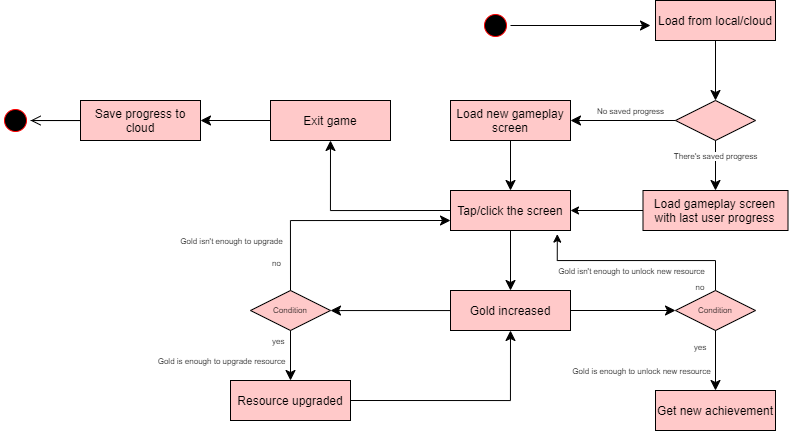

The diagram above was exported from draw.io. Its source (the exported page's mxGraphModel, read from the mxfile embedded in the PNG):
<mxGraphModel dx="2673" dy="575" grid="1" gridSize="10" guides="1" tooltips="1" connect="1" arrows="1" fold="1" page="1" pageScale="1" pageWidth="1169" pageHeight="1654" math="0" shadow="0">
  <root>
    <mxCell id="HP3OzmI-N5OGSUQXONC2-0" />
    <mxCell id="HP3OzmI-N5OGSUQXONC2-1" parent="HP3OzmI-N5OGSUQXONC2-0" />
    <mxCell id="HP3OzmI-N5OGSUQXONC2-2" value="" style="ellipse;html=1;shape=startState;fillColor=#000000;strokeColor=#ff0000;fontColor=#000000;" parent="HP3OzmI-N5OGSUQXONC2-1" vertex="1">
      <mxGeometry y="160" width="30" height="30" as="geometry" />
    </mxCell>
    <mxCell id="HP3OzmI-N5OGSUQXONC2-3" value="" style="edgeStyle=orthogonalEdgeStyle;html=1;verticalAlign=bottom;endArrow=classic;endSize=8;strokeColor=#000000;rounded=0;endFill=1;fontColor=#000000;" parent="HP3OzmI-N5OGSUQXONC2-1" source="HP3OzmI-N5OGSUQXONC2-2" edge="1">
      <mxGeometry relative="1" as="geometry">
        <mxPoint x="170" y="175" as="targetPoint" />
      </mxGeometry>
    </mxCell>
    <mxCell id="HP3OzmI-N5OGSUQXONC2-5" value="Load from local/cloud" style="rounded=0;whiteSpace=wrap;html=1;arcSize=40;fontColor=#000000;fillColor=#FFC9C9;strokeColor=#000000;" parent="HP3OzmI-N5OGSUQXONC2-1" vertex="1">
      <mxGeometry x="175" y="150" width="120" height="40" as="geometry" />
    </mxCell>
    <mxCell id="HP3OzmI-N5OGSUQXONC2-6" value="" style="edgeStyle=orthogonalEdgeStyle;html=1;verticalAlign=bottom;endArrow=classic;endSize=8;strokeColor=#000000;rounded=0;entryX=0.5;entryY=0;entryDx=0;entryDy=0;endFill=1;fontColor=#000000;" parent="HP3OzmI-N5OGSUQXONC2-1" source="HP3OzmI-N5OGSUQXONC2-5" target="HP3OzmI-N5OGSUQXONC2-7" edge="1">
      <mxGeometry relative="1" as="geometry">
        <mxPoint x="235" y="250" as="targetPoint" />
      </mxGeometry>
    </mxCell>
    <mxCell id="HP3OzmI-N5OGSUQXONC2-7" value="" style="rhombus;whiteSpace=wrap;html=1;fillColor=#FFC9C9;strokeColor=#000000;fontColor=#000000;" parent="HP3OzmI-N5OGSUQXONC2-1" vertex="1">
      <mxGeometry x="195" y="250" width="80" height="40" as="geometry" />
    </mxCell>
    <mxCell id="HP3OzmI-N5OGSUQXONC2-8" value="" style="edgeStyle=orthogonalEdgeStyle;html=1;align=left;verticalAlign=bottom;endArrow=classic;endSize=8;strokeColor=#000000;rounded=0;entryX=1;entryY=0.5;entryDx=0;entryDy=0;endFill=1;fontColor=#000000;" parent="HP3OzmI-N5OGSUQXONC2-1" source="HP3OzmI-N5OGSUQXONC2-7" target="7KOJwgWDc2oBlaXrvYMR-0" edge="1">
      <mxGeometry x="-0.8947" y="10" relative="1" as="geometry">
        <mxPoint x="370" y="270" as="targetPoint" />
        <mxPoint as="offset" />
      </mxGeometry>
    </mxCell>
    <mxCell id="7KOJwgWDc2oBlaXrvYMR-19" value="No saved progress" style="edgeLabel;html=1;align=center;verticalAlign=middle;resizable=0;points=[];fontSize=8;fontColor=#000000;" parent="HP3OzmI-N5OGSUQXONC2-8" vertex="1" connectable="0">
      <mxGeometry x="-0.713" relative="1" as="geometry">
        <mxPoint x="-30" y="-10" as="offset" />
      </mxGeometry>
    </mxCell>
    <mxCell id="HP3OzmI-N5OGSUQXONC2-9" value="" style="edgeStyle=orthogonalEdgeStyle;html=1;align=left;verticalAlign=top;endArrow=classic;endSize=8;strokeColor=#000000;rounded=0;endFill=1;fontColor=#000000;" parent="HP3OzmI-N5OGSUQXONC2-1" source="HP3OzmI-N5OGSUQXONC2-7" target="7KOJwgWDc2oBlaXrvYMR-1" edge="1">
      <mxGeometry x="-0.1429" y="-45" relative="1" as="geometry">
        <mxPoint x="235" y="360" as="targetPoint" />
        <Array as="points" />
        <mxPoint as="offset" />
      </mxGeometry>
    </mxCell>
    <mxCell id="7KOJwgWDc2oBlaXrvYMR-20" value="There's saved progress" style="edgeLabel;html=1;align=center;verticalAlign=middle;resizable=0;points=[];fontSize=8;fontColor=#000000;" parent="HP3OzmI-N5OGSUQXONC2-9" vertex="1" connectable="0">
      <mxGeometry x="-0.3989" y="-1" relative="1" as="geometry">
        <mxPoint as="offset" />
      </mxGeometry>
    </mxCell>
    <mxCell id="7KOJwgWDc2oBlaXrvYMR-0" value="Load new gameplay screen" style="rounded=0;whiteSpace=wrap;html=1;arcSize=40;fontColor=#000000;fillColor=#FFC9C9;strokeColor=#000000;" parent="HP3OzmI-N5OGSUQXONC2-1" vertex="1">
      <mxGeometry x="-30" y="250" width="120" height="40" as="geometry" />
    </mxCell>
    <mxCell id="cTDGxWUWhZUdLlyS9vUj-6" style="edgeStyle=orthogonalEdgeStyle;rounded=0;orthogonalLoop=1;jettySize=auto;html=1;exitX=0;exitY=0.5;exitDx=0;exitDy=0;entryX=1;entryY=0.5;entryDx=0;entryDy=0;endArrow=classic;endFill=1;fontColor=#000000;" parent="HP3OzmI-N5OGSUQXONC2-1" source="7KOJwgWDc2oBlaXrvYMR-1" target="7KOJwgWDc2oBlaXrvYMR-3" edge="1">
      <mxGeometry relative="1" as="geometry" />
    </mxCell>
    <mxCell id="7KOJwgWDc2oBlaXrvYMR-1" value="Load gameplay screen with last user progress" style="rounded=0;whiteSpace=wrap;html=1;arcSize=40;fontColor=#000000;fillColor=#FFC9C9;strokeColor=#000000;" parent="HP3OzmI-N5OGSUQXONC2-1" vertex="1">
      <mxGeometry x="162.5" y="340" width="145" height="40" as="geometry" />
    </mxCell>
    <mxCell id="7KOJwgWDc2oBlaXrvYMR-3" value="Tap/click the screen" style="rounded=0;whiteSpace=wrap;html=1;arcSize=40;fontColor=#000000;fillColor=#FFC9C9;strokeColor=#000000;" parent="HP3OzmI-N5OGSUQXONC2-1" vertex="1">
      <mxGeometry x="-30" y="340" width="120" height="40" as="geometry" />
    </mxCell>
    <mxCell id="7KOJwgWDc2oBlaXrvYMR-6" value="" style="edgeStyle=orthogonalEdgeStyle;html=1;verticalAlign=bottom;endArrow=classic;endSize=8;strokeColor=#000000;rounded=0;exitX=0.5;exitY=1;exitDx=0;exitDy=0;endFill=1;fontColor=#000000;" parent="HP3OzmI-N5OGSUQXONC2-1" source="7KOJwgWDc2oBlaXrvYMR-0" target="7KOJwgWDc2oBlaXrvYMR-3" edge="1">
      <mxGeometry relative="1" as="geometry">
        <mxPoint x="400" y="390" as="targetPoint" />
        <mxPoint x="305" y="390" as="sourcePoint" />
      </mxGeometry>
    </mxCell>
    <mxCell id="7KOJwgWDc2oBlaXrvYMR-7" value="Gold increased" style="rounded=0;whiteSpace=wrap;html=1;arcSize=40;fontColor=#000000;fillColor=#FFC9C9;strokeColor=#000000;" parent="HP3OzmI-N5OGSUQXONC2-1" vertex="1">
      <mxGeometry x="-30" y="440" width="120" height="40" as="geometry" />
    </mxCell>
    <mxCell id="7KOJwgWDc2oBlaXrvYMR-9" value="" style="edgeStyle=orthogonalEdgeStyle;html=1;verticalAlign=bottom;endArrow=classic;endSize=8;strokeColor=#000000;rounded=0;exitX=0.5;exitY=1;exitDx=0;exitDy=0;endFill=1;fontColor=#000000;" parent="HP3OzmI-N5OGSUQXONC2-1" source="7KOJwgWDc2oBlaXrvYMR-3" target="7KOJwgWDc2oBlaXrvYMR-7" edge="1">
      <mxGeometry relative="1" as="geometry">
        <mxPoint x="460" y="350" as="targetPoint" />
        <mxPoint x="460" y="280" as="sourcePoint" />
      </mxGeometry>
    </mxCell>
    <mxCell id="7KOJwgWDc2oBlaXrvYMR-13" value="Condition" style="rhombus;whiteSpace=wrap;html=1;fillColor=#FFC9C9;strokeColor=#000000;fontSize=8;fontColor=#000000;" parent="HP3OzmI-N5OGSUQXONC2-1" vertex="1">
      <mxGeometry x="-230" y="440" width="80" height="40" as="geometry" />
    </mxCell>
    <mxCell id="7KOJwgWDc2oBlaXrvYMR-14" value="no" style="edgeStyle=orthogonalEdgeStyle;html=1;align=left;verticalAlign=bottom;endArrow=classic;endSize=8;strokeColor=#000000;rounded=0;fontSize=8;fontColor=#000000;exitX=0.5;exitY=0;exitDx=0;exitDy=0;endFill=1;" parent="HP3OzmI-N5OGSUQXONC2-1" source="7KOJwgWDc2oBlaXrvYMR-13" edge="1">
      <mxGeometry x="-0.8261" y="20" relative="1" as="geometry">
        <mxPoint x="-30" y="370" as="targetPoint" />
        <Array as="points">
          <mxPoint x="-190" y="370" />
        </Array>
        <mxPoint as="offset" />
      </mxGeometry>
    </mxCell>
    <mxCell id="7KOJwgWDc2oBlaXrvYMR-18" value="Gold isn't enough to upgrade" style="edgeLabel;html=1;align=center;verticalAlign=middle;resizable=0;points=[];fontSize=8;fontColor=#000000;" parent="7KOJwgWDc2oBlaXrvYMR-14" vertex="1" connectable="0">
      <mxGeometry x="-0.6633" y="-1" relative="1" as="geometry">
        <mxPoint x="-61" y="-11" as="offset" />
      </mxGeometry>
    </mxCell>
    <mxCell id="7KOJwgWDc2oBlaXrvYMR-15" value="yes" style="edgeStyle=orthogonalEdgeStyle;html=1;align=left;verticalAlign=top;endArrow=classic;endSize=8;strokeColor=#000000;rounded=0;fontSize=8;fontColor=#000000;endFill=1;" parent="HP3OzmI-N5OGSUQXONC2-1" source="7KOJwgWDc2oBlaXrvYMR-13" target="7KOJwgWDc2oBlaXrvYMR-21" edge="1">
      <mxGeometry x="-1" y="-20" relative="1" as="geometry">
        <mxPoint x="650" y="540" as="targetPoint" />
        <mxPoint as="offset" />
      </mxGeometry>
    </mxCell>
    <mxCell id="7KOJwgWDc2oBlaXrvYMR-17" value="&lt;font&gt;Gold is enough to upgrade resource&lt;/font&gt;" style="edgeLabel;html=1;align=center;verticalAlign=middle;resizable=0;points=[];fontSize=8;fontColor=#000000;" parent="7KOJwgWDc2oBlaXrvYMR-15" vertex="1" connectable="0">
      <mxGeometry x="-0.3492" y="-1" relative="1" as="geometry">
        <mxPoint x="-69" y="14" as="offset" />
      </mxGeometry>
    </mxCell>
    <mxCell id="7KOJwgWDc2oBlaXrvYMR-16" value="" style="edgeStyle=orthogonalEdgeStyle;html=1;verticalAlign=bottom;endArrow=classic;endSize=8;strokeColor=#000000;rounded=0;entryX=1;entryY=0.5;entryDx=0;entryDy=0;endFill=1;fontColor=#000000;" parent="HP3OzmI-N5OGSUQXONC2-1" source="7KOJwgWDc2oBlaXrvYMR-7" target="7KOJwgWDc2oBlaXrvYMR-13" edge="1">
      <mxGeometry relative="1" as="geometry">
        <mxPoint x="460" y="450" as="targetPoint" />
        <mxPoint x="460" y="390" as="sourcePoint" />
        <Array as="points">
          <mxPoint x="-140" y="460" />
          <mxPoint x="-140" y="460" />
        </Array>
      </mxGeometry>
    </mxCell>
    <mxCell id="7KOJwgWDc2oBlaXrvYMR-21" value="Resource upgraded" style="rounded=0;whiteSpace=wrap;html=1;arcSize=40;fontColor=#000000;fillColor=#FFC9C9;strokeColor=#000000;" parent="HP3OzmI-N5OGSUQXONC2-1" vertex="1">
      <mxGeometry x="-250" y="530" width="120" height="40" as="geometry" />
    </mxCell>
    <mxCell id="7KOJwgWDc2oBlaXrvYMR-23" value="" style="edgeStyle=orthogonalEdgeStyle;html=1;verticalAlign=bottom;endArrow=classic;endSize=8;strokeColor=#000000;rounded=0;entryX=0.5;entryY=1;entryDx=0;entryDy=0;exitX=1;exitY=0.5;exitDx=0;exitDy=0;endFill=1;fontColor=#000000;" parent="HP3OzmI-N5OGSUQXONC2-1" source="7KOJwgWDc2oBlaXrvYMR-21" target="7KOJwgWDc2oBlaXrvYMR-7" edge="1">
      <mxGeometry relative="1" as="geometry">
        <mxPoint x="620" y="470" as="targetPoint" />
        <mxPoint x="-170" y="560" as="sourcePoint" />
        <Array as="points">
          <mxPoint x="30" y="550" />
        </Array>
      </mxGeometry>
    </mxCell>
    <mxCell id="cTDGxWUWhZUdLlyS9vUj-7" style="edgeStyle=orthogonalEdgeStyle;rounded=0;orthogonalLoop=1;jettySize=auto;html=1;exitX=0.5;exitY=0;exitDx=0;exitDy=0;entryX=0.89;entryY=1.09;entryDx=0;entryDy=0;entryPerimeter=0;endArrow=classic;endFill=1;fontColor=#000000;" parent="HP3OzmI-N5OGSUQXONC2-1" source="7KOJwgWDc2oBlaXrvYMR-25" target="7KOJwgWDc2oBlaXrvYMR-3" edge="1">
      <mxGeometry relative="1" as="geometry" />
    </mxCell>
    <mxCell id="7KOJwgWDc2oBlaXrvYMR-25" value="Condition" style="rhombus;whiteSpace=wrap;html=1;fillColor=#FFC9C9;strokeColor=#000000;fontSize=8;fontColor=#000000;" parent="HP3OzmI-N5OGSUQXONC2-1" vertex="1">
      <mxGeometry x="195" y="440" width="80" height="40" as="geometry" />
    </mxCell>
    <mxCell id="7KOJwgWDc2oBlaXrvYMR-26" value="" style="edgeStyle=orthogonalEdgeStyle;html=1;verticalAlign=bottom;endArrow=classic;endSize=8;strokeColor=#000000;rounded=0;entryX=0;entryY=0.5;entryDx=0;entryDy=0;endFill=1;fontColor=#000000;" parent="HP3OzmI-N5OGSUQXONC2-1" source="7KOJwgWDc2oBlaXrvYMR-7" target="7KOJwgWDc2oBlaXrvYMR-25" edge="1">
      <mxGeometry relative="1" as="geometry">
        <mxPoint x="620" y="470" as="targetPoint" />
        <mxPoint x="370" y="470" as="sourcePoint" />
      </mxGeometry>
    </mxCell>
    <mxCell id="7KOJwgWDc2oBlaXrvYMR-27" value="Get new achievement" style="rounded=0;whiteSpace=wrap;html=1;arcSize=40;fontColor=#000000;fillColor=#FFC9C9;strokeColor=#000000;" parent="HP3OzmI-N5OGSUQXONC2-1" vertex="1">
      <mxGeometry x="175" y="540" width="120" height="40" as="geometry" />
    </mxCell>
    <mxCell id="7KOJwgWDc2oBlaXrvYMR-28" value="" style="edgeStyle=orthogonalEdgeStyle;html=1;verticalAlign=bottom;endArrow=classic;endSize=8;strokeColor=#000000;rounded=0;endFill=1;fontColor=#000000;" parent="HP3OzmI-N5OGSUQXONC2-1" source="7KOJwgWDc2oBlaXrvYMR-25" target="7KOJwgWDc2oBlaXrvYMR-27" edge="1">
      <mxGeometry relative="1" as="geometry">
        <mxPoint x="240" y="540" as="targetPoint" />
        <mxPoint x="400" y="470" as="sourcePoint" />
      </mxGeometry>
    </mxCell>
    <mxCell id="7KOJwgWDc2oBlaXrvYMR-30" value="Gold is enough to unlock new resource" style="edgeLabel;html=1;align=center;verticalAlign=middle;resizable=0;points=[];fontSize=8;fontColor=#000000;" parent="7KOJwgWDc2oBlaXrvYMR-28" vertex="1" connectable="0">
      <mxGeometry x="-0.2933" relative="1" as="geometry">
        <mxPoint x="-75" y="19" as="offset" />
      </mxGeometry>
    </mxCell>
    <mxCell id="7KOJwgWDc2oBlaXrvYMR-35" value="" style="edgeStyle=orthogonalEdgeStyle;html=1;verticalAlign=bottom;endArrow=classic;endSize=8;strokeColor=#000000;rounded=0;exitX=0;exitY=0.5;exitDx=0;exitDy=0;entryX=0.5;entryY=1;entryDx=0;entryDy=0;endFill=1;fontColor=#000000;" parent="HP3OzmI-N5OGSUQXONC2-1" source="7KOJwgWDc2oBlaXrvYMR-3" target="7KOJwgWDc2oBlaXrvYMR-36" edge="1">
      <mxGeometry relative="1" as="geometry">
        <mxPoint x="650.0588235294119" y="299.97058823529403" as="targetPoint" />
        <mxPoint x="460" y="300" as="sourcePoint" />
      </mxGeometry>
    </mxCell>
    <mxCell id="7KOJwgWDc2oBlaXrvYMR-36" value="Exit game" style="rounded=0;whiteSpace=wrap;html=1;arcSize=40;fontColor=#000000;fillColor=#FFC9C9;strokeColor=#000000;" parent="HP3OzmI-N5OGSUQXONC2-1" vertex="1">
      <mxGeometry x="-210" y="250" width="120" height="40" as="geometry" />
    </mxCell>
    <mxCell id="cTDGxWUWhZUdLlyS9vUj-1" value="" style="edgeStyle=orthogonalEdgeStyle;rounded=0;orthogonalLoop=1;jettySize=auto;html=1;endArrow=none;endFill=0;fontColor=#000000;" parent="HP3OzmI-N5OGSUQXONC2-1" source="7KOJwgWDc2oBlaXrvYMR-37" target="7KOJwgWDc2oBlaXrvYMR-39" edge="1">
      <mxGeometry relative="1" as="geometry" />
    </mxCell>
    <mxCell id="7KOJwgWDc2oBlaXrvYMR-37" value="Save progress to cloud" style="rounded=0;whiteSpace=wrap;html=1;arcSize=40;fontColor=#000000;fillColor=#FFC9C9;strokeColor=#000000;" parent="HP3OzmI-N5OGSUQXONC2-1" vertex="1">
      <mxGeometry x="-400" y="250" width="120" height="40" as="geometry" />
    </mxCell>
    <mxCell id="7KOJwgWDc2oBlaXrvYMR-38" value="" style="edgeStyle=orthogonalEdgeStyle;html=1;verticalAlign=bottom;endArrow=classic;endSize=8;strokeColor=#000000;rounded=0;entryX=1;entryY=0.5;entryDx=0;entryDy=0;endFill=1;fontColor=#000000;" parent="HP3OzmI-N5OGSUQXONC2-1" source="7KOJwgWDc2oBlaXrvYMR-36" target="7KOJwgWDc2oBlaXrvYMR-37" edge="1">
      <mxGeometry relative="1" as="geometry">
        <mxPoint x="460" y="370" as="targetPoint" />
        <mxPoint x="460" y="300" as="sourcePoint" />
      </mxGeometry>
    </mxCell>
    <mxCell id="7KOJwgWDc2oBlaXrvYMR-39" value="" style="ellipse;html=1;shape=startState;fillColor=#000000;strokeColor=#ff0000;fontSize=8;fontColor=#000000;" parent="HP3OzmI-N5OGSUQXONC2-1" vertex="1">
      <mxGeometry x="-480" y="255" width="30" height="30" as="geometry" />
    </mxCell>
    <mxCell id="7KOJwgWDc2oBlaXrvYMR-40" value="" style="edgeStyle=orthogonalEdgeStyle;html=1;verticalAlign=bottom;endArrow=open;endSize=8;strokeColor=#000000;rounded=0;fontSize=8;fontColor=#000000;entryX=1;entryY=0.5;entryDx=0;entryDy=0;" parent="HP3OzmI-N5OGSUQXONC2-1" source="7KOJwgWDc2oBlaXrvYMR-37" target="7KOJwgWDc2oBlaXrvYMR-39" edge="1">
      <mxGeometry relative="1" as="geometry">
        <mxPoint x="1024" y="270" as="targetPoint" />
        <Array as="points">
          <mxPoint x="-450" y="270" />
        </Array>
      </mxGeometry>
    </mxCell>
    <mxCell id="cTDGxWUWhZUdLlyS9vUj-8" value="Gold isn't enough to unlock new resource" style="edgeLabel;html=1;align=center;verticalAlign=middle;resizable=0;points=[];fontSize=8;fontColor=#000000;" parent="HP3OzmI-N5OGSUQXONC2-1" vertex="1" connectable="0">
      <mxGeometry x="150" y="420" as="geometry" />
    </mxCell>
    <mxCell id="cTDGxWUWhZUdLlyS9vUj-14" value="&lt;font style=&quot;font-size: 8px&quot;&gt;no&lt;/font&gt;" style="text;html=1;strokeColor=none;fillColor=none;align=center;verticalAlign=middle;whiteSpace=wrap;rounded=0;fontColor=#000000;" parent="HP3OzmI-N5OGSUQXONC2-1" vertex="1">
      <mxGeometry x="190" y="420" width="60" height="30" as="geometry" />
    </mxCell>
    <mxCell id="cTDGxWUWhZUdLlyS9vUj-15" value="&lt;font style=&quot;font-size: 8px&quot;&gt;yes&lt;/font&gt;" style="text;html=1;strokeColor=none;fillColor=none;align=center;verticalAlign=middle;whiteSpace=wrap;rounded=0;fontColor=#000000;" parent="HP3OzmI-N5OGSUQXONC2-1" vertex="1">
      <mxGeometry x="190" y="480" width="60" height="30" as="geometry" />
    </mxCell>
  </root>
</mxGraphModel>